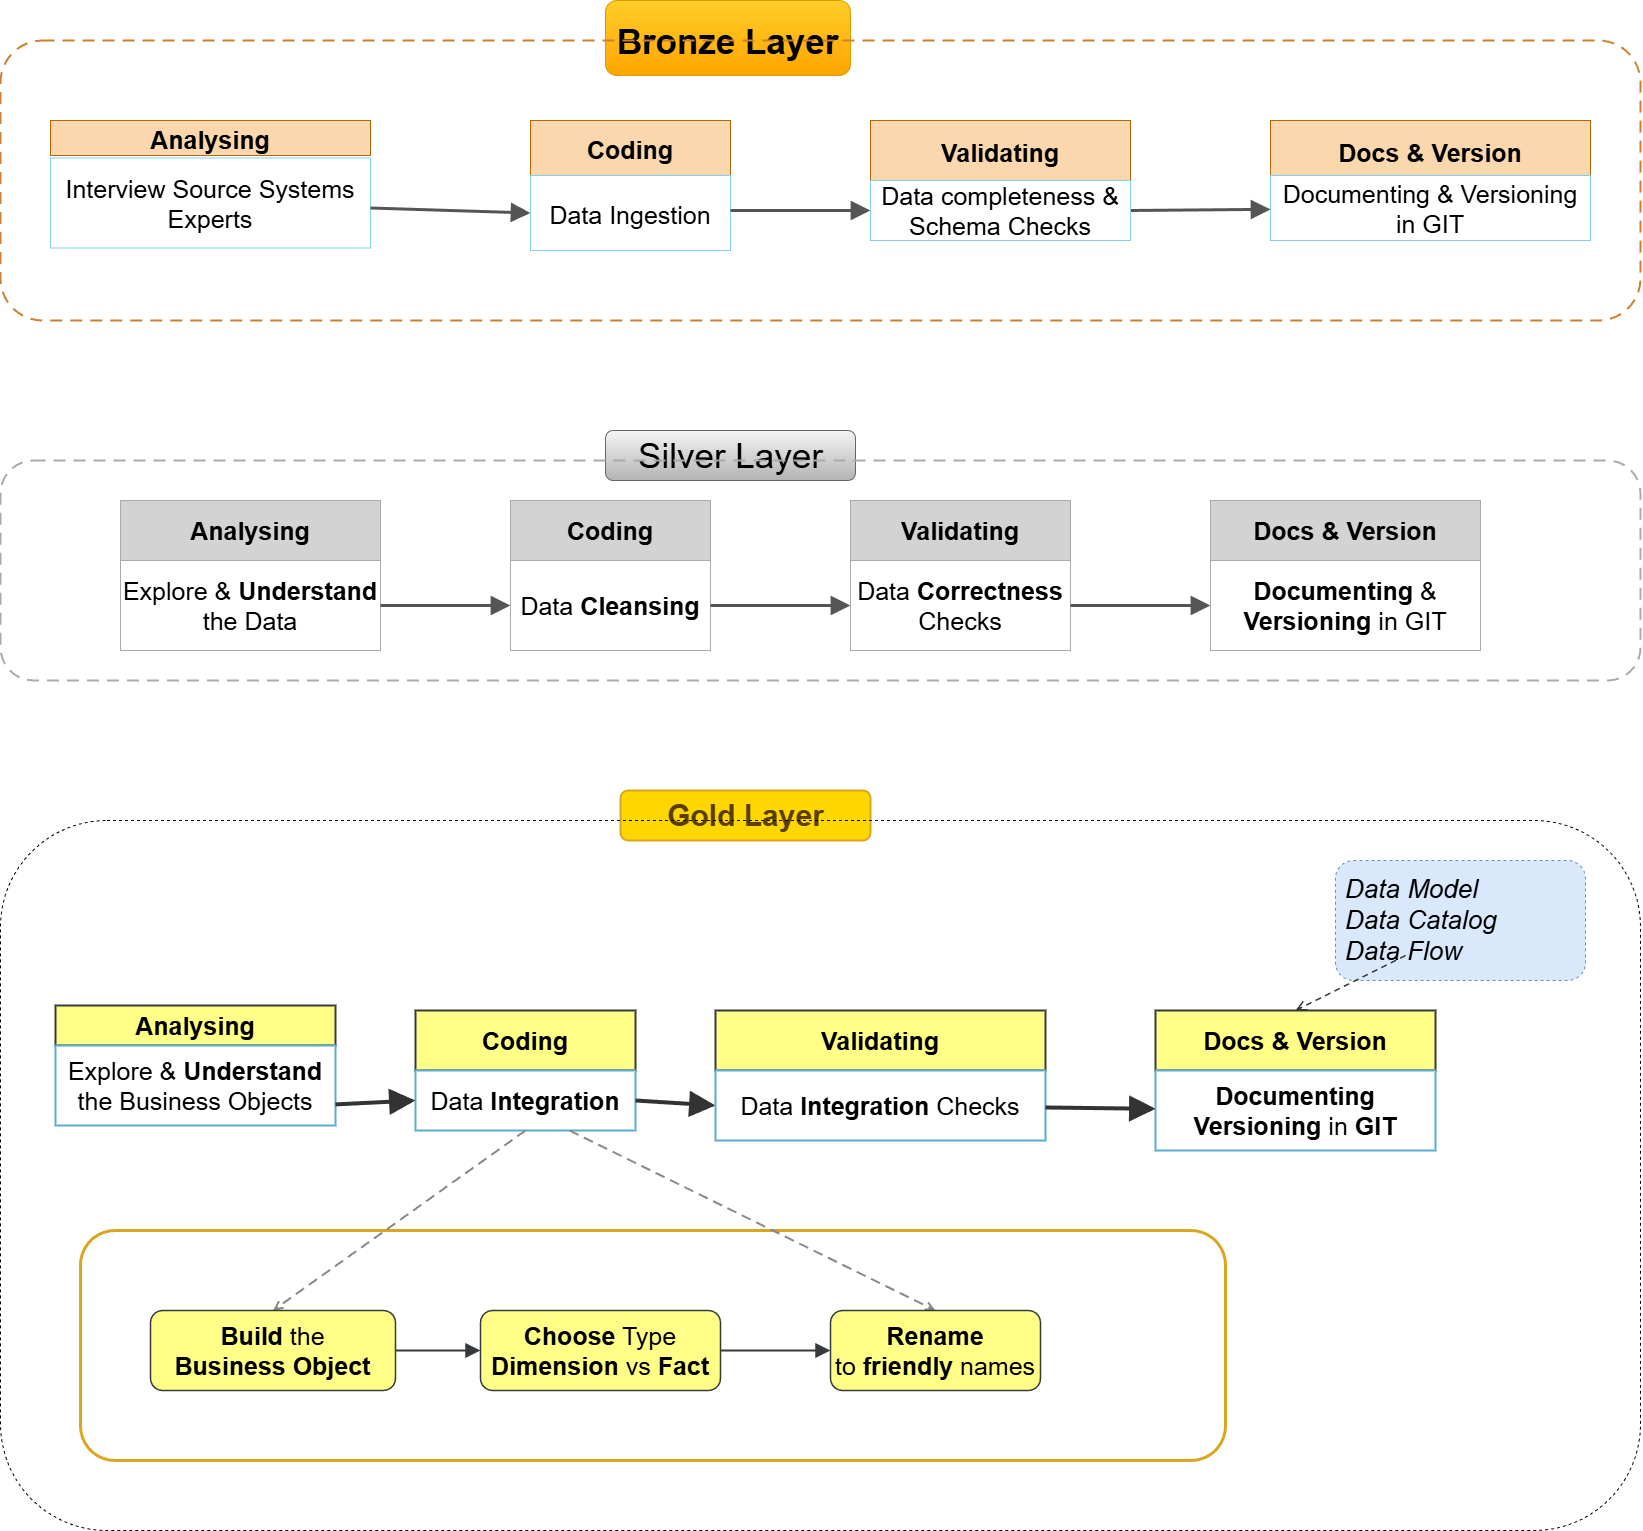

The diagram above was exported from draw.io. Its source (the exported page's mxGraphModel, read from the mxfile embedded in the PNG):
<mxGraphModel dx="3443" dy="2603" grid="1" gridSize="10" guides="1" tooltips="1" connect="1" arrows="1" fold="1" page="1" pageScale="1" pageWidth="1600" pageHeight="1000" math="0" shadow="0">
  <root>
    <mxCell id="0" />
    <mxCell id="1" parent="0" />
    <mxCell id="bronze_label" parent="1" style="text;strokeColor=#d79b00;fillColor=#ffcd28;align=center;verticalAlign=middle;fontSize=35;fontStyle=1;gradientColor=#ffa500;rounded=1;" value="Bronze Layer" vertex="1">
      <mxGeometry height="75" width="245" x="525" y="-320" as="geometry" />
    </mxCell>
    <mxCell id="b_ana_header" parent="1" style="rounded=0;fillColor=#fad7ac;strokeColor=#b46504;fontStyle=1;fontSize=25;" value="Analysing" vertex="1">
      <mxGeometry height="35" width="320" x="-30" y="-200" as="geometry" />
    </mxCell>
    <mxCell id="b_ana_body" parent="1" style="rounded=0;fillColor=#ffffff;strokeColor=#87CEEB;fontSize=25;whiteSpace=wrap;" value="Interview Source Systems Experts" vertex="1">
      <mxGeometry height="90" width="320" x="-30" y="-162.5" as="geometry" />
    </mxCell>
    <mxCell id="b_arr1" edge="1" parent="1" source="b_ana_body" style="endArrow=block;endFill=1;endSize=12;strokeColor=#555555;strokeWidth=3;entryX=0;entryY=0.5;entryDx=0;entryDy=0;fontSize=25;" target="b_cod_body" value="">
      <mxGeometry relative="1" as="geometry">
        <mxPoint x="280" y="-110" as="sourcePoint" />
      </mxGeometry>
    </mxCell>
    <mxCell id="b_cod_header" parent="1" style="rounded=0;fillColor=#fad7ac;strokeColor=#b46504;fontStyle=1;fontSize=25;" value="Coding" vertex="1">
      <mxGeometry height="55" width="200" x="450" y="-200" as="geometry" />
    </mxCell>
    <mxCell id="b_cod_body" parent="1" style="rounded=0;fillColor=#ffffff;strokeColor=#87CEEB;fontSize=25;" value="Data Ingestion" vertex="1">
      <mxGeometry height="75" width="200" x="450" y="-145" as="geometry" />
    </mxCell>
    <mxCell id="b_arr2" edge="1" parent="1" source="b_val_body" style="endArrow=block;endFill=1;endSize=12;strokeColor=#555555;strokeWidth=3;exitX=1;exitY=0.5;exitDx=0;exitDy=0;fontSize=25;" target="b_doc_body" value="">
      <mxGeometry relative="1" as="geometry">
        <mxPoint x="1020" y="-120" as="sourcePoint" />
        <mxPoint x="1170" y="-10" as="targetPoint" />
      </mxGeometry>
    </mxCell>
    <mxCell id="b_val_header" parent="1" style="rounded=0;fillColor=#fad7ac;strokeColor=#b46504;fontStyle=1;fontSize=25;" value="Validating" vertex="1">
      <mxGeometry height="60" width="260" x="790" y="-200" as="geometry" />
    </mxCell>
    <mxCell id="b_val_body" parent="1" style="rounded=0;fillColor=#ffffff;strokeColor=#87CEEB;fontSize=25;whiteSpace=wrap;" value="Data completeness &amp; Schema Checks" vertex="1">
      <mxGeometry height="60" width="260" x="790" y="-140" as="geometry" />
    </mxCell>
    <mxCell id="b_doc_header" parent="1" style="rounded=0;fillColor=#fad7ac;strokeColor=#b46504;fontStyle=1;fontSize=25;" value="Docs &amp; Version" vertex="1">
      <mxGeometry height="60" width="320" x="1190" y="-200" as="geometry" />
    </mxCell>
    <mxCell id="b_doc_body" parent="1" style="rounded=0;fillColor=#ffffff;strokeColor=#87CEEB;fontSize=25;whiteSpace=wrap;" value="Documenting &amp; Versioning in GIT" vertex="1">
      <mxGeometry height="65" width="320" x="1190" y="-145" as="geometry" />
    </mxCell>
    <mxCell id="bronze_bg" parent="1" style="rounded=1;fillColor=none;strokeColor=#cd7f32;strokeWidth=2;dashed=1;dashPattern=6 4;fontSize=25;" value="" vertex="1">
      <mxGeometry height="280" width="1640" x="-80" y="-280" as="geometry" />
    </mxCell>
    <mxCell id="silver_label" parent="1" style="text;html=1;strokeColor=#666666;fillColor=#f5f5f5;align=center;verticalAlign=middle;fontSize=35;fontStyle=0;gradientColor=#b3b3b3;rounded=1;" value="Silver Layer" vertex="1">
      <mxGeometry height="50" width="250" x="525" y="110" as="geometry" />
    </mxCell>
    <mxCell id="s_ana_header" parent="1" style="rounded=0;whiteSpace=wrap;html=1;fillColor=#d3d3d3;strokeColor=#aaaaaa;fontStyle=1;fontSize=25;" value="Analysing" vertex="1">
      <mxGeometry height="60" width="260" x="40" y="180" as="geometry" />
    </mxCell>
    <mxCell id="s_ana_body" parent="1" style="rounded=0;whiteSpace=wrap;html=1;fillColor=#ffffff;strokeColor=#aaaaaa;fontSize=25;" value="Explore &amp;amp; &lt;b&gt;Understand&lt;/b&gt; the Data" vertex="1">
      <mxGeometry height="90" width="260" x="40" y="240" as="geometry" />
    </mxCell>
    <mxCell id="s_arr1" edge="1" parent="1" source="s_ana_body" style="endArrow=block;endFill=1;endSize=12;strokeColor=#555555;strokeWidth=3;exitX=1;exitY=0.5;exitDx=0;exitDy=0;entryX=0;entryY=0.5;entryDx=0;entryDy=0;fontSize=25;" target="s_cod_body" value="">
      <mxGeometry relative="1" as="geometry" />
    </mxCell>
    <mxCell id="s_cod_header" parent="1" style="rounded=0;whiteSpace=wrap;html=1;fillColor=#d3d3d3;strokeColor=#aaaaaa;fontStyle=1;fontSize=25;" value="Coding" vertex="1">
      <mxGeometry height="60" width="200" x="430" y="180" as="geometry" />
    </mxCell>
    <mxCell id="s_cod_body" parent="1" style="rounded=0;whiteSpace=wrap;html=1;fillColor=#ffffff;strokeColor=#aaaaaa;fontSize=25;" value="Data &lt;b&gt;Cleansing&lt;/b&gt;" vertex="1">
      <mxGeometry height="90" width="200" x="430" y="240" as="geometry" />
    </mxCell>
    <mxCell id="s_arr2" edge="1" parent="1" source="s_cod_body" style="endArrow=block;endFill=1;endSize=12;strokeColor=#555555;strokeWidth=3;exitX=1;exitY=0.5;exitDx=0;exitDy=0;entryX=0;entryY=0.5;entryDx=0;entryDy=0;fontSize=25;" target="s_val_body" value="">
      <mxGeometry relative="1" as="geometry" />
    </mxCell>
    <mxCell id="s_val_header" parent="1" style="rounded=0;whiteSpace=wrap;html=1;fillColor=#d3d3d3;strokeColor=#aaaaaa;fontStyle=1;fontSize=25;" value="Validating" vertex="1">
      <mxGeometry height="60" width="220" x="770" y="180" as="geometry" />
    </mxCell>
    <mxCell id="s_val_body" parent="1" style="rounded=0;whiteSpace=wrap;html=1;fillColor=#ffffff;strokeColor=#aaaaaa;fontSize=25;" value="Data &lt;b&gt;Correctness&lt;/b&gt; Checks" vertex="1">
      <mxGeometry height="90" width="220" x="770" y="240" as="geometry" />
    </mxCell>
    <mxCell id="s_arr3" edge="1" parent="1" source="s_val_body" style="endArrow=block;endFill=1;endSize=12;strokeColor=#555555;strokeWidth=3;exitX=1;exitY=0.5;exitDx=0;exitDy=0;entryX=0;entryY=0.5;entryDx=0;entryDy=0;fontSize=25;" target="s_doc_body" value="">
      <mxGeometry relative="1" as="geometry" />
    </mxCell>
    <mxCell id="s_doc_header" parent="1" style="rounded=0;whiteSpace=wrap;html=1;fillColor=#d3d3d3;strokeColor=#aaaaaa;fontStyle=1;fontSize=25;" value="Docs &amp;amp; Version" vertex="1">
      <mxGeometry height="60" width="270" x="1130" y="180" as="geometry" />
    </mxCell>
    <mxCell id="s_doc_body" parent="1" style="rounded=0;whiteSpace=wrap;html=1;fillColor=#ffffff;strokeColor=#aaaaaa;fontSize=25;" value="&lt;b&gt;Documenting&lt;/b&gt; &amp;amp; &lt;b&gt;Versioning&lt;/b&gt; in GIT" vertex="1">
      <mxGeometry height="90" width="270" x="1130" y="240" as="geometry" />
    </mxCell>
    <mxCell id="silver_bg" parent="1" style="rounded=1;whiteSpace=wrap;html=1;fillColor=none;strokeColor=#aaaaaa;strokeWidth=2;dashed=1;dashPattern=6 4;" value="" vertex="1">
      <mxGeometry height="220" width="1640" x="-80" y="140" as="geometry" />
    </mxCell>
    <mxCell id="gold_label_bg" parent="1" style="rounded=1;whiteSpace=wrap;html=1;fillColor=#FFD700;strokeColor=#DAA520;strokeWidth=2;fontSize=30;fontStyle=1" value="" vertex="1">
      <mxGeometry height="50" width="250" x="540" y="470" as="geometry" />
    </mxCell>
    <mxCell id="gold_label" parent="1" style="text;html=1;strokeColor=none;fillColor=none;align=center;verticalAlign=middle;fontColor=#5a3e00;fontSize=30;fontStyle=1" value="&lt;span&gt;&lt;font&gt;Gold Layer&lt;/font&gt;&lt;/span&gt;" vertex="1">
      <mxGeometry height="90" width="250" x="540" y="450" as="geometry" />
    </mxCell>
    <mxCell id="g_ana_header" parent="1" style="rounded=0;whiteSpace=wrap;html=1;fillColor=#ffff88;strokeColor=#36393d;fontStyle=1;fontSize=25;strokeWidth=2;" value="Analysing" vertex="1">
      <mxGeometry height="40" width="280" x="-25" y="685" as="geometry" />
    </mxCell>
    <mxCell id="g_ana_body" parent="1" style="rounded=0;whiteSpace=wrap;html=1;fillColor=#ffffff;strokeColor=#5aabcf;fontSize=25;strokeWidth=2;" value="Explore &amp;amp; &lt;b&gt;Understand&lt;/b&gt; the Business Objects" vertex="1">
      <mxGeometry height="80" width="280" x="-25" y="725" as="geometry" />
    </mxCell>
    <mxCell id="g_cod_header" parent="1" style="rounded=0;whiteSpace=wrap;html=1;fillColor=#ffff88;strokeColor=#36393d;fontStyle=1;fontSize=25;strokeWidth=2;" value="Coding" vertex="1">
      <mxGeometry height="60" width="220" x="335" y="690" as="geometry" />
    </mxCell>
    <mxCell id="g_cod_body" parent="1" style="rounded=0;whiteSpace=wrap;html=1;fillColor=#ffffff;strokeColor=#5aabcf;fontSize=25;strokeWidth=2;" value="Data &lt;b&gt;Integration&lt;/b&gt;" vertex="1">
      <mxGeometry height="60" width="220" x="335" y="750" as="geometry" />
    </mxCell>
    <mxCell id="g_arr2" edge="1" parent="1" source="g_cod_body" style="endArrow=block;endFill=1;endSize=16;strokeColor=#333333;strokeWidth=4;exitX=1;exitY=0.5;exitDx=0;exitDy=0;entryX=0;entryY=0.5;entryDx=0;entryDy=0;fontSize=25;" target="g_val_body" value="">
      <mxGeometry relative="1" as="geometry" />
    </mxCell>
    <mxCell id="g_val_header" parent="1" style="rounded=0;whiteSpace=wrap;html=1;fillColor=#ffff88;strokeColor=#36393d;fontStyle=1;fontSize=25;strokeWidth=2;" value="Validating" vertex="1">
      <mxGeometry height="60" width="330" x="635" y="690" as="geometry" />
    </mxCell>
    <mxCell id="g_val_body" parent="1" style="rounded=0;whiteSpace=wrap;html=1;fillColor=#ffffff;strokeColor=#5aabcf;fontSize=25;strokeWidth=2;" value="Data &lt;b&gt;Integration&lt;/b&gt; Checks" vertex="1">
      <mxGeometry height="70" width="330" x="635" y="750" as="geometry" />
    </mxCell>
    <mxCell id="g_arr3" edge="1" parent="1" style="endArrow=block;endFill=1;endSize=16;strokeColor=#333333;strokeWidth=4;exitX=1;exitY=0.5;exitDx=0;exitDy=0;entryX=0;entryY=0.5;entryDx=0;entryDy=0;fontSize=25;" target="g_doc_body" value="">
      <mxGeometry relative="1" as="geometry">
        <mxPoint x="1085" y="780" as="sourcePoint" />
      </mxGeometry>
    </mxCell>
    <mxCell id="g_doc_header" parent="1" style="rounded=0;whiteSpace=wrap;html=1;fillColor=#ffff88;strokeColor=#36393d;fontStyle=1;fontSize=25;strokeWidth=2;" value="Docs &amp;amp; Version" vertex="1">
      <mxGeometry height="60" width="280" x="1075" y="690" as="geometry" />
    </mxCell>
    <mxCell id="g_doc_body" parent="1" style="rounded=0;whiteSpace=wrap;html=1;fillColor=#ffffff;strokeColor=#5aabcf;fontSize=25;strokeWidth=2;" value="&lt;b&gt;Documenting&lt;/b&gt;&lt;br&gt;&lt;b&gt;Versioning&lt;/b&gt; in &lt;b&gt;GIT&lt;/b&gt;" vertex="1">
      <mxGeometry height="80" width="280" x="1075" y="750" as="geometry" />
    </mxCell>
    <mxCell id="gold_bg" parent="1" style="rounded=1;whiteSpace=wrap;html=1;fillColor=none;strokeColor=#DAA520;strokeWidth=3;dashed=0;fontSize=25;" value="" vertex="1">
      <mxGeometry height="230" width="1145" y="910" as="geometry" />
    </mxCell>
    <mxCell id="docs_note" parent="1" style="rounded=1;whiteSpace=wrap;html=1;fillColor=#dae8fc;strokeColor=#6c8ebf;strokeWidth=1;dashed=1;fontSize=26;fontStyle=2;align=left;spacingLeft=8;" value="&lt;font&gt;Data Model&lt;br&gt;Data Catalog&lt;br&gt;Data Flow&lt;/font&gt;" vertex="1">
      <mxGeometry height="120" width="250" x="1255" y="540" as="geometry" />
    </mxCell>
    <mxCell id="docs_note_arrow" edge="1" parent="1" style="endArrow=open;endSize=8;dashed=1;dashPattern=4 3;strokeColor=#36393d;strokeWidth=1.5;exitX=0;exitY=1;exitDx=0;exitDy=0;entryX=0.5;entryY=0;entryDx=0;entryDy=0;fillColor=#ffff88;" target="g_doc_header" value="">
      <mxGeometry relative="1" as="geometry">
        <mxPoint x="1325" y="635" as="sourcePoint" />
      </mxGeometry>
    </mxCell>
    <mxCell id="sub_arr0" edge="1" parent="1" source="g_cod_body" style="endArrow=open;endSize=6;dashed=1;dashPattern=5 3;strokeColor=#888888;strokeWidth=2;exitX=0.5;exitY=1;exitDx=0;exitDy=0;entryX=0.5;entryY=0;entryDx=0;entryDy=0;fontSize=25;" target="sub1_box" value="">
      <mxGeometry relative="1" as="geometry" />
    </mxCell>
    <mxCell id="sub_arr0b" edge="1" parent="1" source="g_cod_body" style="endArrow=open;endSize=6;dashed=1;dashPattern=5 3;strokeColor=#888888;strokeWidth=2;exitX=0.7;exitY=1;exitDx=0;exitDy=0;entryX=0.5;entryY=0;entryDx=0;entryDy=0;fontSize=25;" target="sub3_box" value="">
      <mxGeometry relative="1" as="geometry" />
    </mxCell>
    <mxCell id="sub1_box" parent="1" style="rounded=1;whiteSpace=wrap;html=1;fillColor=#ffff88;strokeColor=#36393d;fontSize=25;strokeWidth=1.5;" value="&lt;b&gt;Build&lt;/b&gt; the&lt;br&gt;&lt;b&gt;Business Object&lt;/b&gt;" vertex="1">
      <mxGeometry height="80" width="245" x="70" y="990" as="geometry" />
    </mxCell>
    <mxCell id="sub_arr1" edge="1" parent="1" source="sub1_box" style="endArrow=block;endFill=1;endSize=10;strokeColor=#36393d;strokeWidth=2;exitX=1;exitY=0.5;exitDx=0;exitDy=0;entryX=0;entryY=0.5;entryDx=0;entryDy=0;fontSize=25;fillColor=#ffff88;" target="sub2_box" value="">
      <mxGeometry relative="1" as="geometry" />
    </mxCell>
    <mxCell id="sub2_box" parent="1" style="rounded=1;whiteSpace=wrap;html=1;fillColor=#ffff88;strokeColor=#36393d;fontSize=25;strokeWidth=1.5;" value="&lt;b&gt;Choose&lt;/b&gt; Type&lt;br&gt;&lt;b&gt;Dimension&lt;/b&gt; vs &lt;b&gt;Fact&lt;/b&gt;" vertex="1">
      <mxGeometry height="80" width="240" x="400" y="990" as="geometry" />
    </mxCell>
    <mxCell id="sub_arr2" edge="1" parent="1" source="sub2_box" style="endArrow=block;endFill=1;endSize=10;strokeColor=#36393d;strokeWidth=2;exitX=1;exitY=0.5;exitDx=0;exitDy=0;entryX=0;entryY=0.5;entryDx=0;entryDy=0;fontSize=25;fillColor=#ffff88;" target="sub3_box" value="">
      <mxGeometry relative="1" as="geometry" />
    </mxCell>
    <mxCell id="sub3_box" parent="1" style="rounded=1;whiteSpace=wrap;html=1;fillColor=#ffff88;strokeColor=#36393d;fontSize=25;strokeWidth=1.5;" value="&lt;b&gt;Rename&lt;/b&gt;&lt;br&gt;to &lt;b&gt;friendly&lt;/b&gt; names" vertex="1">
      <mxGeometry height="80" width="210" x="750" y="990" as="geometry" />
    </mxCell>
    <mxCell id="U5cf9RCm8mdwsY_q2kPY-5" edge="1" parent="1" source="g_val_body" style="endArrow=block;endFill=1;endSize=16;strokeColor=#333333;strokeWidth=4;fontSize=25;" target="g_doc_body" value="">
      <mxGeometry relative="1" as="geometry">
        <mxPoint x="975" y="778.89" as="sourcePoint" />
        <mxPoint x="1055" y="780.89" as="targetPoint" />
      </mxGeometry>
    </mxCell>
    <mxCell id="U5cf9RCm8mdwsY_q2kPY-7" edge="1" parent="1" style="endArrow=block;endFill=1;endSize=16;strokeColor=#333333;strokeWidth=4;fontSize=25;entryX=0;entryY=0.5;entryDx=0;entryDy=0;" target="g_cod_body" value="">
      <mxGeometry relative="1" as="geometry">
        <mxPoint x="255" y="783.89" as="sourcePoint" />
        <mxPoint x="325" y="780" as="targetPoint" />
      </mxGeometry>
    </mxCell>
    <mxCell id="U5cf9RCm8mdwsY_q2kPY-11" edge="1" parent="1" style="endArrow=block;endFill=1;endSize=12;strokeColor=#555555;strokeWidth=3;exitX=1;exitY=0.5;exitDx=0;exitDy=0;fontSize=25;" target="b_val_body" value="">
      <mxGeometry relative="1" as="geometry">
        <mxPoint x="650" y="-110" as="sourcePoint" />
        <mxPoint x="800" as="targetPoint" />
      </mxGeometry>
    </mxCell>
    <mxCell id="U5cf9RCm8mdwsY_q2kPY-12" parent="1" style="rounded=1;whiteSpace=wrap;html=1;fillColor=none;dashed=1;" value="" vertex="1">
      <mxGeometry height="710" width="1640" x="-80" y="500" as="geometry" />
    </mxCell>
  </root>
</mxGraphModel>